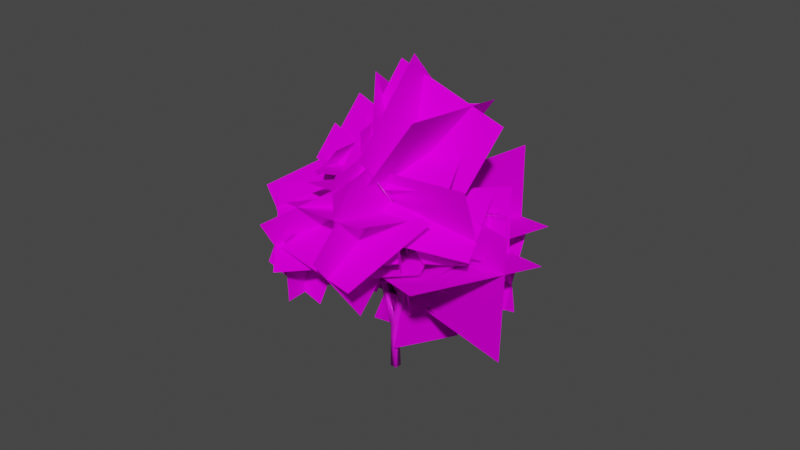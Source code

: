 # Source: Bush_CommonBush_02.blend  (saved by Blender 2.92.15; exported with 4.5.12 LTS)
import bpy
from mathutils import Matrix  # noqa: F401  (used for matrix-valued properties, if any)

bpy.ops.wm.read_factory_settings(use_empty=True)
scene = bpy.context.scene
scene.name = 'Scene'

# ---- collections
col_collection = bpy.data.collections.new('Collection'); scene.collection.children.link(col_collection)

# ---- images (referenced by path relative to the original .blend; pixels are not part of the script)
import os
ASSET_DIR = os.environ.get("B2B_ASSET_DIR", "")  # directory of the original .blend (textures are referenced by path, not embedded)
HERE = os.path.dirname(os.path.abspath(__file__))  # packed textures are extracted next to this script under _unpacked/

def load_image(name, relpath, width, height, colorspace="sRGB"):
    """Load a texture the original file referenced (path relative to the .blend, or extracted next to this script)."""
    p = next((c for c in (os.path.join(HERE, relpath), os.path.join(ASSET_DIR, relpath)) if relpath and os.path.exists(c)), "")
    if p:
        img = bpy.data.images.load(p, check_existing=True)
        img.name = name
    else:  # same state as the original file: an image datablock whose file is absent (Cycles renders it pink)
        img = bpy.data.images.new(name, width, height)
        img.source = "FILE"
        img.filepath = "//" + (relpath or name)
    img.colorspace_settings.name = colorspace
    return img
img_material__common_bush_01_basemap_png = load_image('[Material] Common Bush 01_BaseMap.png', '[Material] Common Bush 01_BaseMap.png', 1024, 1024, 'sRGB')
img_material__common_bush_01_branch_basemap_png = load_image('[Material] Common Bush 01_Branch_BaseMap.png', '[Material] Common Bush 01_Branch_BaseMap.png', 1024, 1024, 'sRGB')

# ---- materials (node trees are filled in below, after node groups)
mat_material = bpy.data.materials.new('Material')
mat_material.use_transparent_shadow = False
mat_material__common_bush_01 = bpy.data.materials.new('[Material] Common Bush 01')
mat_material__common_bush_01.surface_render_method = 'BLENDED'
mat_material__common_bush_01.blend_method = 'BLEND'
mat_material__common_bush_01.alpha_threshold = 0.2642
mat_material__common_bush_01.use_transparent_shadow = False

# ---- material node trees
mat_material.use_nodes = True; mat_material.node_tree.nodes.clear()
_N = mat_material.node_tree.nodes; _L = mat_material.node_tree.links
n0 = _N.new('ShaderNodeBsdfPrincipled'); n0.name = 'Principled BSDF'; n0.location = (10, 300)
n0.distribution = 'GGX'
n0.subsurface_method = 'BURLEY'
n0.inputs[3].default_value = 1.45
n0.inputs[27].default_value = (0.0, 0.0, 0.0, 1.0)
n0.inputs[28].default_value = 1.0
n1 = _N.new('ShaderNodeOutputMaterial'); n1.name = 'Material Output'; n1.location = (300, 300)
n2 = _N.new('ShaderNodeTexImage'); n2.name = 'Image Texture'; n2.location = (-325, 225)
n2.image = img_material__common_bush_01_basemap_png
_L.new(n0.outputs[0], n1.inputs[0])
_L.new(n2.outputs[0], n0.inputs[0])
n1.is_active_output = True
mat_material__common_bush_01.use_nodes = True; mat_material__common_bush_01.node_tree.nodes.clear()
_N = mat_material__common_bush_01.node_tree.nodes; _L = mat_material__common_bush_01.node_tree.links
n0 = _N.new('ShaderNodeOutputMaterial'); n0.name = 'Material Output'; n0.location = (842, 319)
n1 = _N.new('ShaderNodeBsdfPrincipled'); n1.name = 'Principled BSDF'; n1.location = (10, 300)
n1.distribution = 'GGX'
n1.subsurface_method = 'BURLEY'
n1.inputs[2].default_value = 1.0
n1.inputs[3].default_value = 1.45
n1.inputs[13].default_value = 0.0
n1.inputs[27].default_value = (0.0, 0.0, 0.0, 1.0)
n1.inputs[28].default_value = 1.0
n2 = _N.new('ShaderNodeTexImage'); n2.name = 'Image Texture'; n2.location = (-282, 394)
n2.image = img_material__common_bush_01_branch_basemap_png
n3 = _N.new('ShaderNodeBsdfTransparent'); n3.name = 'Transparent BSDF'; n3.location = (221, 475)
n4 = _N.new('ShaderNodeMixShader'); n4.name = 'Mix Shader'; n4.location = (545, 396)
_L.new(n2.outputs[0], n1.inputs[0])
_L.new(n4.outputs[0], n0.inputs[0])
_L.new(n3.outputs[0], n4.inputs[1])
_L.new(n2.outputs[1], n4.inputs[0])
_L.new(n1.outputs[0], n4.inputs[2])
n0.is_active_output = True

# ---- world
world_world = bpy.data.worlds.new('World'); scene.world = world_world
world_world.use_nodes = True; world_world.node_tree.nodes.clear()
_N = world_world.node_tree.nodes; _L = world_world.node_tree.links
n0 = _N.new('ShaderNodeOutputWorld'); n0.name = 'World Output'; n0.location = (300, 300)
n1 = _N.new('ShaderNodeBackground'); n1.name = 'Background'; n1.location = (10, 300)
n1.inputs[0].default_value = (0.05088, 0.05088, 0.05088, 1.0)
n2 = _N.new('ShaderNodeTexEnvironment'); n2.name = 'Environment Texture'; n2.location = (-316, 254)
_L.new(n1.outputs[0], n0.inputs[0])
n0.is_active_output = True
world_world.color = (0.05088, 0.05088, 0.05088)
world_world.use_sun_shadow = False
world_world.sun_shadow_jitter_overblur = 0.0

# ---- meshes
me_plane = bpy.data.meshes.new('Plane')
me_plane.from_pydata([(0.01589, -0.01589, 0.0), (-0.01589, -0.01589, 0.0), (-0.01589, 0.01589, 0.0), (0.01589, 0.01589, 0.0), (0.1123, -0.2562, 1.024), (0.09428, 0.4184, 0.8989), (-0.4478, -9.779e-08, 0.9076), (-0.1196, 0.3949, 0.7959), (-0.1843, -0.1271, 0.984), (-0.1563, -0.1473, 0.8084), (-0.1724, -0.1478, 0.8085), (-0.1725, -0.1422, 0.8236), (-0.1564, -0.1417, 0.8235), (-0.1544, -0.3818, 0.7989), (-0.2147, 0.2086, 0.6568), (-0.2074, 0.2244, 0.6572), (-0.2041, 0.2225, 0.6742), (-0.2115, 0.2067, 0.6739), (-0.3657, 0.2789, 0.6428), (0.2149, 0.1299, 0.7583), (0.2141, 0.1136, 0.7597), (0.2069, 0.1152, 0.7744), (0.2077, 0.1316, 0.773), (0.4291, 0.1504, 0.8073), (0.07094, 0.1909, 0.6764), (0.08288, 0.1895, 0.6764), (0.08373, 0.1777, 0.684), (0.06988, 0.1823, 0.6846), (0.07574, 0.2354, 0.7213), (0.08493, 0.2347, 0.7213), (0.08445, 0.2285, 0.728), (0.07527, 0.2292, 0.728), (0.02987, 0.02386, 0.3785), (0.04668, 0.01912, 0.3773), (0.04447, 0.003291, 0.3918), (0.02426, 0.007833, 0.3909), (0.0355, 0.04566, 0.426), (0.05165, 0.04158, 0.426), (0.04333, 0.02663, 0.4343), (0.02811, 0.02935, 0.4343), (0.06003, 0.1269, 0.5858), (0.07466, 0.1228, 0.5858), (0.0699, 0.11, 0.593), (0.05574, 0.1135, 0.593), (0.06642, 0.1517, 0.6306), (0.08178, 0.1483, 0.632), (0.07797, 0.1306, 0.6327), (0.0648, 0.1391, 0.64), (0.1021, -0.09599, 0.8117), (0.0892, -0.09295, 0.8083), (0.08983, -0.08933, 0.8228), (0.1009, -0.08835, 0.8154), (0.1052, -0.1334, 0.8613), (0.09687, -0.1336, 0.8606), (0.09639, -0.1278, 0.8666), (0.1045, -0.127, 0.866), (0.04281, -0.01666, 0.3899), (0.02498, -0.01264, 0.3942), (0.03277, 0.00812, 0.3986), (0.05148, -0.002958, 0.4212), (0.04885, -0.02075, 0.4211), (0.03089, -0.01822, 0.425), (0.03536, 0.0008892, 0.425), (0.06012, -0.01168, 0.4761), (0.05629, -0.02791, 0.4761), (0.0404, -0.02422, 0.4796), (0.04423, -0.007904, 0.4796), (0.09344, -0.0529, 0.7074), (0.08501, -0.06337, 0.7074), (0.07478, -0.05513, 0.7103), (0.0832, -0.04466, 0.7103), (0.1009, -0.06861, 0.7696), (0.09093, -0.07348, 0.7638), (0.08183, -0.06328, 0.766), (0.09188, -0.05481, 0.7649), (0.01651, 0.01113, 0.2002), (0.01651, -0.01113, 0.2002), (-0.001737, -0.01294, 0.2044), (-0.001737, 0.01296, 0.2044), (0.02164, 0.01081, 0.2397), (0.02164, -0.01077, 0.2397), (-0.005559, -0.01156, 0.2479), (-0.005559, 0.01174, 0.2479), (0.03709, 0.01365, 0.3088), (0.03709, -0.01365, 0.3088), (0.01023, -0.01365, 0.3136), (0.01023, 0.01365, 0.3136), (0.04123, 0.01338, 0.3332), (0.04123, -0.01338, 0.3332), (0.01489, -0.01338, 0.338), (0.01489, 0.01338, 0.338), (0.01099, -0.01215, 0.1473), (-0.01521, -0.01521, 0.1506), (-0.01165, 0.01215, 0.1471), (0.01099, 0.01215, 0.1473), (-0.01918, -0.01112, 0.1987), (-0.01918, 0.01112, 0.1987), (-0.02886, -0.01032, 0.2391), (-0.02886, 0.01036, 0.2391), (-0.05212, -0.01013, 0.319), (-0.05212, 0.01013, 0.319), (-0.03303, 0.01015, 0.3247), (-0.03303, -0.01012, 0.3247), (-0.06276, -0.009788, 0.355), (-0.06412, 0.01169, 0.3583), (-0.04362, 0.01178, 0.3635), (-0.04407, -0.009788, 0.3608), (-0.07316, -0.005405, 0.396), (-0.07207, 0.009557, 0.396), (-0.05733, 0.009601, 0.4005), (-0.05866, -0.007028, 0.3984), (-0.09395, -0.008577, 0.4472), (-0.09395, 0.008576, 0.4472), (-0.07719, 0.008329, 0.4529), (-0.07786, -0.008577, 0.4532), (-0.1536, -0.007434, 0.6116), (-0.1536, 0.007434, 0.6116), (-0.1396, 0.007434, 0.6168), (-0.1396, -0.007434, 0.6168), (-0.1704, -0.007497, 0.6555), (-0.1697, 0.007842, 0.6564), (-0.1551, 0.004916, 0.6596), (-0.1551, -0.008327, 0.658), (-0.1896, -0.0001798, 0.6781), (-0.1881, 0.01114, 0.6791), (-0.1777, 0.004942, 0.6855), (-0.1788, -0.00812, 0.6933), (-0.254, -0.003363, 0.7376), (-0.2536, 0.005573, 0.7383), (-0.2475, 0.004309, 0.7444), (-0.2478, -0.004396, 0.7456), (-0.06835, 0.02018, 0.3869), (-0.05382, 0.02092, 0.389), (-0.07226, 0.005385, 0.4037), (-0.07269, 0.04463, 0.4234), (-0.05574, 0.04663, 0.4234), (-0.05489, 0.03343, 0.434), (-0.07112, 0.03115, 0.4337), (-0.07837, 0.109, 0.5112), (-0.0652, 0.1109, 0.5115), (-0.06425, 0.1006, 0.5198), (-0.07701, 0.09849, 0.5191), (-0.08405, 0.1404, 0.5525), (-0.07132, 0.1453, 0.5555), (-0.07232, 0.1371, 0.5658), (-0.08132, 0.1288, 0.5583), (-0.09078, 0.1906, 0.6043), (-0.08023, 0.1846, 0.5954), (-0.07793, 0.1806, 0.606), (-0.09052, 0.1801, 0.6093), (-0.09549, 0.2295, 0.6397), (-0.08583, 0.2312, 0.6397), (-0.0847, 0.2248, 0.647), (-0.09436, 0.2231, 0.647), (0.0789, -0.07473, 0.7895), (0.08044, -0.06563, 0.7915), (0.09182, -0.06706, 0.7983), (0.07058, -0.08034, 0.8102), (0.01035, -0.08565, 0.8394), (0.009512, -0.0796, 0.8397), (0.01415, -0.0799, 0.8453), (0.01458, -0.08577, 0.8447), (-0.16, -0.01972, 0.6809), (-0.1731, -0.01989, 0.6801), (-0.1736, -0.02924, 0.7103), (-0.1611, -0.00764, 0.6885), (-0.1599, -0.06122, 0.7238), (-0.1729, -0.06154, 0.7238), (-0.1731, -0.05239, 0.733), (-0.1602, -0.05207, 0.733), (-0.1564, -0.1389, 0.7989), (-0.1726, -0.1393, 0.7989), (-0.1729, -0.1278, 0.8104), (-0.1567, -0.1274, 0.8104), (-0.156, -0.1872, 0.8062), (-0.1692, -0.1878, 0.8063), (-0.1691, -0.1887, 0.8195), (-0.1559, -0.1882, 0.8194), (-0.09286, 0.1482, 0.5688), (-0.08957, 0.1622, 0.5729), (-0.1135, 0.1727, 0.6057), (-0.08775, 0.1452, 0.581), (-0.1306, 0.1677, 0.5999), (-0.1255, 0.1783, 0.6005), (0.08559, -0.0704, 0.8078), (-0.1262, 0.1655, 0.6101), (0.09218, 0.1533, 0.6529), (0.08949, 0.1363, 0.6508), (0.07985, 0.142, 0.6627), (0.08654, 0.1557, 0.6681), (0.1174, 0.1463, 0.674), (0.115, 0.133, 0.674), (0.1063, 0.1346, 0.6842), (0.1087, 0.1479, 0.6842), (0.2059, 0.1319, 0.7497), (0.203, 0.1155, 0.7497), (0.1923, 0.1175, 0.7623), (0.1952, 0.1338, 0.7623), (0.2527, 0.1336, 0.7667), (0.254, 0.1205, 0.7685), (0.2514, 0.122, 0.7815), (0.2501, 0.1352, 0.7797), (0.2697, 0.1353, 0.7706), (0.2709, 0.1234, 0.7722), (0.2685, 0.1247, 0.784), (0.2673, 0.1366, 0.7823), (0.02997, 0.02662, 0.3863), (0.04831, 0.02165, 0.3862), (0.01764, -0.01103, 0.2105), (0.01764, 0.01103, 0.2105), (-0.02105, 0.01103, 0.2086), (-0.02105, -0.01103, 0.2086), (-0.06499, -0.007222, 0.4155), (-0.06334, 0.006177, 0.4153), (-0.07707, 0.005738, 0.4122), (-0.0785, -0.00693, 0.4112), (-0.06972, 0.01574, 0.4083), (-0.05652, 0.01717, 0.4096), (-0.0558, 0.02743, 0.4006), (-0.06918, 0.02584, 0.4001), (0.07302, -0.07336, 0.8127), (0.06449, -0.06855, 0.8021), (0.06454, -0.07562, 0.8009), (-0.1606, -0.02902, 0.7103), (-0.1736, -0.03869, 0.7009), (-0.1604, -0.03837, 0.7009), (-0.1008, 0.1521, 0.5914), (-0.09956, 0.1692, 0.585), (-0.1024, 0.1534, 0.5792), (0.08401, 0.1384, 0.6648), (0.0929, 0.1368, 0.6544), (0.09535, 0.1504, 0.6544)], [], [(71, 51, 48), (155, 73, 154), (29, 28, 5), (88, 34, 56), (30, 29, 5), (35, 57, 58), (31, 30, 5), (94, 78, 75), (93, 78, 94), (31, 28, 24, 27), (30, 31, 27, 26), (92, 91, 77), (77, 91, 76), (96, 78, 93), (29, 30, 26, 25), (28, 29, 25, 24), (95, 92, 77), (187, 230, 229, 188), (108, 131, 104), (188, 229, 189, 26), (26, 189, 231, 186), (132, 109, 105), (108, 133, 109), (146, 227, 180, 149), (149, 180, 226, 181), (126, 164, 223, 165), (133, 108, 107), (165, 223, 225, 162), (162, 225, 224, 163), (155, 221, 220, 184), (50, 220, 157, 49), (49, 157, 222, 154), (124, 125, 120), (131, 219, 218, 132), (132, 218, 217, 109), (109, 217, 216, 108), (133, 214, 213, 109), (109, 213, 212, 110), (110, 212, 215, 107), (96, 210, 78), (143, 147, 148, 144), (126, 165, 125), (77, 211, 95), (78, 209, 75), (87, 33, 34, 88), (75, 209, 208, 76), (76, 208, 77), (33, 207, 34), (34, 35, 58), (145, 144, 181), (95, 96, 93, 92), (76, 91, 94, 75), (58, 35, 206, 32), (142, 178, 179), (32, 206, 207, 33), (0, 1, 2, 3), (110, 107, 103, 106), (108, 104, 103, 107), (181, 144, 148, 149), (109, 110, 106, 105), (74, 156, 51, 71), (44, 47, 27, 24), (125, 165, 121, 120), (45, 44, 24, 25), (87, 90, 32, 33), (142, 179, 147, 143), (123, 124, 120, 119), (90, 89, 57, 35), (89, 88, 56, 57), (132, 105, 104, 131), (188, 26, 27, 47), (72, 71, 48, 49), (186, 231, 230, 187), (73, 72, 49, 154), (126, 123, 119, 163), (163, 224, 164, 126), (181, 226, 228, 178), (45, 25, 26, 186), (154, 222, 221, 155), (156, 155, 184), (90, 35, 58, 32), (165, 162, 122, 121), (46, 187, 188, 47), (162, 163, 119, 122), (142, 145, 181, 178), (46, 45, 186, 187), (95, 211, 210, 96), (184, 220, 50), (107, 215, 214, 133), (108, 216, 219, 131), (155, 156, 74, 73), (28, 31, 5), (36, 37, 207, 206), (37, 38, 34, 207), (38, 39, 35, 34), (39, 36, 206, 35), (39, 38, 42, 43), (38, 37, 41, 42), (37, 36, 40, 41), (36, 39, 43, 40), (44, 45, 41, 40), (45, 46, 42, 41), (46, 47, 43, 42), (47, 44, 40, 43), (52, 53, 49, 48), (53, 54, 50, 49), (54, 55, 51, 50), (55, 52, 48, 51), (52, 55, 4), (55, 54, 4), (54, 53, 4), (53, 52, 4), (59, 60, 56, 34), (60, 61, 57, 56), (61, 62, 58, 57), (62, 59, 34, 58), (63, 64, 60, 59), (64, 65, 61, 60), (65, 66, 62, 61), (66, 63, 59, 62), (64, 63, 67, 68), (63, 66, 70, 67), (65, 64, 68, 69), (69, 70, 66, 65), (71, 72, 68, 67), (72, 73, 69, 68), (73, 74, 70, 69), (74, 71, 67, 70), (79, 80, 208, 209), (80, 81, 77, 208), (81, 82, 78, 77), (82, 79, 209, 78), (80, 79, 83, 84), (86, 83, 79, 82), (82, 81, 85, 86), (84, 85, 81, 80), (87, 88, 84, 83), (88, 89, 85, 84), (89, 90, 86, 85), (90, 87, 83, 86), (1, 0, 91, 92), (3, 2, 93, 94), (2, 1, 92, 93), (94, 91, 0, 3), (97, 98, 210, 211), (98, 82, 78, 210), (81, 97, 211, 77), (98, 97, 99, 100), (97, 81, 102, 99), (101, 102, 81, 82), (82, 98, 100, 101), (103, 104, 100, 99), (104, 105, 101, 100), (105, 106, 102, 101), (106, 103, 99, 102), (111, 112, 214, 215), (112, 113, 213, 214), (113, 114, 212, 213), (114, 111, 215, 212), (114, 113, 117, 118), (111, 114, 118, 115), (113, 112, 116, 117), (112, 111, 115, 116), (119, 120, 116, 115), (120, 121, 117, 116), (121, 122, 118, 117), (122, 119, 115, 118), (127, 128, 124, 123), (128, 129, 125, 124), (129, 130, 126, 125), (130, 127, 123, 126), (6, 129, 128), (130, 129, 6), (127, 130, 6), (128, 127, 6), (134, 135, 218, 219), (135, 136, 217, 218), (136, 137, 216, 217), (137, 134, 219, 216), (136, 135, 139, 140), (134, 137, 141, 138), (138, 139, 135, 134), (137, 136, 140, 141), (142, 143, 139, 138), (143, 144, 140, 139), (144, 145, 141, 140), (145, 142, 138, 141), (150, 151, 147, 146), (151, 152, 148, 147), (152, 153, 149, 148), (153, 150, 146, 149), (150, 153, 7), (151, 150, 7), (152, 151, 7), (153, 152, 7), (158, 159, 221, 222), (159, 160, 220, 221), (160, 161, 157, 220), (161, 158, 222, 157), (161, 160, 8), (160, 159, 8), (8, 158, 161), (159, 158, 8), (166, 167, 224, 225), (167, 168, 164, 224), (168, 169, 223, 164), (169, 166, 225, 223), (168, 167, 171, 172), (167, 166, 170, 171), (169, 168, 172, 173), (166, 169, 173, 170), (9, 10, 171, 170), (10, 11, 172, 171), (11, 12, 173, 172), (12, 9, 170, 173), (174, 175, 10, 9), (175, 176, 11, 10), (176, 177, 12, 11), (177, 174, 9, 12), (176, 175, 13), (175, 174, 13), (177, 176, 13), (174, 177, 13), (182, 183, 227, 228), (183, 180, 227), (180, 185, 226), (185, 182, 228, 226), (182, 185, 17, 18, 14), (183, 182, 14, 15), (15, 14, 18), (18, 16, 15), (17, 16, 18), (185, 180, 16, 17), (180, 183, 15, 16), (190, 191, 230, 231), (191, 192, 229, 230), (192, 193, 189, 229), (193, 190, 231, 189), (193, 192, 196, 197), (190, 193, 197, 194), (192, 191, 195, 196), (191, 190, 194, 195), (19, 20, 195, 194), (20, 21, 196, 195), (21, 22, 197, 196), (22, 19, 194, 197), (198, 199, 20, 19), (199, 200, 21, 20), (200, 201, 22, 21), (201, 198, 19, 22), (202, 203, 199, 198), (203, 204, 200, 199), (204, 205, 201, 200), (205, 202, 198, 201), (204, 203, 23), (202, 205, 23), (205, 204, 23), (203, 202, 23), (179, 227, 146, 147), (227, 179, 178, 228), (184, 50, 51, 156)])
me_plane.polygons.foreach_set('use_smooth', [True] * 261)
_uv = me_plane.uv_layers.new(name='UVMap')
_uv.uv.foreach_set('vector', [0.4467, 0.5629, 0.4462, 0.5337, 0.4471, 0.5339, 0.4757, 0.5371, 0.4726, 0.5646, 0.465, 0.5376, 0.6888, 0.9169, 0.6792, 0.9155, 0.7153, 0.5868, 0.1321, 0.915, 0.1481, 0.9772, 0.1268, 0.9746, 0.6984, 0.918, 0.6888, 0.9169, 0.7153, 0.5868, 0.4565, 0.9902, 0.4357, 0.9816, 0.4599, 0.9782, 0.7081, 0.9184, 0.6984, 0.918, 0.7153, 0.5868, 0.0498, 0.7005, 0.05869, 0.7603, 0.0401, 0.7546, 0.07393, 0.7006, 0.05869, 0.7603, 0.0498, 0.7005, 0.7081, 0.9184, 0.7177, 0.9186, 0.72, 0.9848, 0.7075, 0.9855, 0.6984, 0.918, 0.7081, 0.9184, 0.7075, 0.9855, 0.6926, 0.9882, 0.1036, 0.7037, 0.132, 0.6995, 0.1202, 0.7601, 0.1202, 0.7601, 0.132, 0.6995, 0.1389, 0.7556, 0.07735, 0.7568, 0.05869, 0.7603, 0.07393, 0.7006, 0.6888, 0.9169, 0.6984, 0.918, 0.6926, 0.9882, 0.679, 0.9829, 0.6792, 0.9155, 0.6888, 0.9169, 0.679, 0.9829, 0.6667, 0.9805, 0.1013, 0.7563, 0.1036, 0.7037, 0.1202, 0.7601, 0.3604, 0.6465, 0.3602, 0.6434, 0.3642, 0.6405, 0.3673, 0.6401, 0.8001, 0.547, 0.814, 0.5328, 0.848, 0.54, 0.3673, 0.6401, 0.3642, 0.6405, 0.3604, 0.6295, 0.3588, 0.6049, 0.3588, 0.6049, 0.3604, 0.6295, 0.3559, 0.6404, 0.3531, 0.64, 0.7651, 0.5547, 0.7803, 0.5464, 0.7654, 0.5849, 0.8001, 0.547, 0.7945, 0.5568, 0.7803, 0.5464, 0.2774, 0.6917, 0.2765, 0.703, 0.2726, 0.7013, 0.2715, 0.6951, 0.2715, 0.6951, 0.2726, 0.7013, 0.2709, 0.7053, 0.2677, 0.7116, 0.5483, 0.8235, 0.5467, 0.834, 0.542, 0.8333, 0.5419, 0.8227, 0.7945, 0.5568, 0.8001, 0.547, 0.8057, 0.5644, 0.5674, 0.8299, 0.5608, 0.8398, 0.5564, 0.8374, 0.5615, 0.8267, 0.5615, 0.8267, 0.5564, 0.8374, 0.5516, 0.8355, 0.5555, 0.8245, 0.4213, 0.5394, 0.4206, 0.5126, 0.4396, 0.5161, 0.4364, 0.5309, 0.4467, 0.5323, 0.4396, 0.5161, 0.4479, 0.515, 0.4498, 0.5325, 0.4498, 0.5325, 0.4479, 0.515, 0.4625, 0.5155, 0.465, 0.5376, 0.5486, 0.8202, 0.5476, 0.8206, 0.5485, 0.8116, 0.814, 0.5328, 0.8001, 0.5252, 0.8057, 0.5123, 0.8189, 0.5172, 0.7651, 0.5547, 0.7625, 0.5409, 0.7755, 0.535, 0.7803, 0.5464, 0.7803, 0.5464, 0.7755, 0.535, 0.7892, 0.5324, 0.8001, 0.547, 0.5795, 0.5309, 0.5782, 0.5427, 0.5625, 0.5364, 0.5662, 0.5168, 0.6333, 0.5261, 0.6273, 0.5452, 0.611, 0.5449, 0.6131, 0.5224, 0.6131, 0.5224, 0.611, 0.5449, 0.5937, 0.5443, 0.5948, 0.524, 0.07735, 0.7568, 0.07776, 0.7675, 0.05869, 0.7603, 0.2495, 0.722, 0.2587, 0.6953, 0.2646, 0.6945, 0.2594, 0.7218, 0.5483, 0.8235, 0.5419, 0.8227, 0.5476, 0.8206, 0.1202, 0.7601, 0.1011, 0.7672, 0.1013, 0.7563, 0.05869, 0.7603, 0.03815, 0.7651, 0.0401, 0.7546, 0.16, 0.9152, 0.1655, 0.9622, 0.1481, 0.9772, 0.1321, 0.915, 0.1615, 0.7532, 0.1625, 0.7636, 0.1401, 0.7662, 0.1389, 0.7556, 0.1389, 0.7556, 0.1401, 0.7662, 0.1202, 0.7601, 0.1655, 0.9622, 0.1682, 0.9719, 0.1481, 0.9772, 0.4755, 0.9807, 0.4547, 0.9897, 0.4599, 0.9782, 0.2677, 0.7307, 0.2594, 0.7218, 0.2677, 0.7116, 0.1013, 0.7563, 0.07735, 0.7568, 0.07393, 0.7006, 0.1036, 0.7037, 0.1389, 0.7556, 0.132, 0.6995, 0.1579, 0.6985, 0.1615, 0.7532, 0.07898, 0.9863, 0.06907, 0.9875, 0.05467, 0.9737, 0.06038, 0.9656, 0.2793, 0.7276, 0.2747, 0.7144, 0.2799, 0.7089, 0.06038, 0.9656, 0.05467, 0.9737, 0.03718, 0.9653, 0.04122, 0.9577, 0.1664, 0.749, 0.1664, 0.7157, 0.1997, 0.7157, 0.1997, 0.749, 0.8076, 0.5813, 0.8057, 0.5644, 0.8533, 0.564, 0.8525, 0.5854, 0.8001, 0.547, 0.848, 0.54, 0.8533, 0.564, 0.8057, 0.5644, 0.2677, 0.7116, 0.2594, 0.7218, 0.2646, 0.6945, 0.2715, 0.6951, 0.8031, 0.5998, 0.8076, 0.5813, 0.8525, 0.5854, 0.8471, 0.609, 0.4315, 0.5718, 0.435, 0.5391, 0.4462, 0.5337, 0.4467, 0.5629, 0.3971, 0.6576, 0.3806, 0.6587, 0.3729, 0.599, 0.3849, 0.5972, 0.5476, 0.8206, 0.5419, 0.8227, 0.54, 0.8111, 0.5485, 0.8116, 0.3435, 0.6588, 0.3272, 0.66, 0.333, 0.6005, 0.3448, 0.6016, 0.04801, 0.9131, 0.0744, 0.9154, 0.06038, 0.9656, 0.04122, 0.9577, 0.2793, 0.7276, 0.2799, 0.7089, 0.2833, 0.6956, 0.29, 0.7232, 0.5491, 0.8204, 0.5486, 0.8202, 0.5485, 0.8116, 0.557, 0.8128, 0.0744, 0.9154, 0.1039, 0.9153, 0.107, 0.9771, 0.08489, 0.9751, 0.1039, 0.9153, 0.1321, 0.915, 0.1268, 0.9746, 0.107, 0.9771, 0.8189, 0.5172, 0.8502, 0.5166, 0.848, 0.54, 0.814, 0.5328, 0.3673, 0.6401, 0.3588, 0.6049, 0.3729, 0.599, 0.3806, 0.6587, 0.4585, 0.566, 0.4467, 0.5629, 0.4471, 0.5339, 0.4498, 0.5325, 0.3531, 0.64, 0.3559, 0.6404, 0.3602, 0.6434, 0.3604, 0.6465, 0.4726, 0.5646, 0.4585, 0.566, 0.4498, 0.5325, 0.465, 0.5376, 0.5483, 0.8235, 0.5491, 0.8204, 0.557, 0.8128, 0.5555, 0.8245, 0.5555, 0.8245, 0.5516, 0.8355, 0.5467, 0.834, 0.5483, 0.8235, 0.2677, 0.7116, 0.2709, 0.7053, 0.2736, 0.7072, 0.2747, 0.7144, 0.3435, 0.6588, 0.3448, 0.6016, 0.3588, 0.6049, 0.3531, 0.64, 0.465, 0.5376, 0.4625, 0.5155, 0.4705, 0.5141, 0.4757, 0.5371, 0.435, 0.5391, 0.4213, 0.5394, 0.4364, 0.5309, 0.0744, 0.9154, 0.08489, 0.9751, 0.07898, 0.9863, 0.06038, 0.9656, 0.5674, 0.8299, 0.5615, 0.8267, 0.5674, 0.8136, 0.576, 0.8163, 0.3632, 0.6665, 0.3604, 0.6465, 0.3673, 0.6401, 0.3806, 0.6587, 0.5615, 0.8267, 0.5555, 0.8245, 0.557, 0.8128, 0.5674, 0.8136, 0.2793, 0.7276, 0.2677, 0.7307, 0.2677, 0.7116, 0.2747, 0.7144, 0.3632, 0.6665, 0.3435, 0.6588, 0.3531, 0.64, 0.3604, 0.6465, 0.1013, 0.7563, 0.1011, 0.7672, 0.07776, 0.7675, 0.07735, 0.7568, 0.4364, 0.5309, 0.4396, 0.5161, 0.4467, 0.5323, 0.5948, 0.524, 0.5937, 0.5443, 0.5782, 0.5427, 0.5795, 0.5309, 0.8001, 0.547, 0.7892, 0.5324, 0.8001, 0.5252, 0.814, 0.5328, 0.4213, 0.5394, 0.435, 0.5391, 0.4315, 0.5718, 0.4178, 0.569, 0.7177, 0.9186, 0.7081, 0.9184, 0.7153, 0.5868, 0.3339, 0.925, 0.353, 0.9251, 0.3525, 0.9759, 0.3314, 0.9748, 0.353, 0.9251, 0.3747, 0.9252, 0.3736, 0.9805, 0.3525, 0.9759, 0.3747, 0.9252, 0.3924, 0.9245, 0.3966, 0.9791, 0.3736, 0.9805, 0.3924, 0.9245, 0.4146, 0.922, 0.4186, 0.9721, 0.3966, 0.9791, 0.3924, 0.9245, 0.3747, 0.9252, 0.3656, 0.7183, 0.3817, 0.7184, 0.3747, 0.9252, 0.353, 0.9251, 0.3483, 0.7188, 0.3656, 0.7183, 0.353, 0.9251, 0.3339, 0.925, 0.3309, 0.7194, 0.3483, 0.7188, 0.4146, 0.922, 0.3924, 0.9245, 0.3817, 0.7184, 0.3997, 0.7168, 0.3272, 0.66, 0.3435, 0.6588, 0.3483, 0.7188, 0.3309, 0.7194, 0.3435, 0.6588, 0.3632, 0.6665, 0.3656, 0.7183, 0.3483, 0.7188, 0.3632, 0.6665, 0.3806, 0.6587, 0.3817, 0.7184, 0.3656, 0.7183, 0.3806, 0.6587, 0.3971, 0.6576, 0.3997, 0.7168, 0.3817, 0.7184, 0.447, 0.5328, 0.4467, 0.5331, 0.4498, 0.5325, 0.4471, 0.5339, 0.4467, 0.5331, 0.4471, 0.5332, 0.4467, 0.5323, 0.4498, 0.5325, 0.4471, 0.5332, 0.4474, 0.5329, 0.4462, 0.5337, 0.4467, 0.5323, 0.4474, 0.5329, 0.447, 0.5328, 0.4471, 0.5339, 0.4462, 0.5337, 0.3025, 0.5217, 0.3109, 0.5214, 0.3074, 0.7354, 0.3109, 0.5214, 0.3195, 0.5222, 0.3074, 0.7354, 0.2852, 0.523, 0.2938, 0.5211, 0.3074, 0.7354, 0.2938, 0.5211, 0.3025, 0.5217, 0.3074, 0.7354, 0.4739, 0.9471, 0.4929, 0.9429, 0.4974, 0.9775, 0.4755, 0.9807, 0.4929, 0.9429, 0.5128, 0.9399, 0.5177, 0.9744, 0.4974, 0.9775, 0.4338, 0.9471, 0.4553, 0.9483, 0.4599, 0.9782, 0.4357, 0.9816, 0.4553, 0.9483, 0.4739, 0.9471, 0.4755, 0.9807, 0.4599, 0.9782, 0.4689, 0.8863, 0.4867, 0.8826, 0.4929, 0.9429, 0.4739, 0.9471, 0.4867, 0.8826, 0.5046, 0.8798, 0.5128, 0.9399, 0.4929, 0.9429, 0.4326, 0.8863, 0.4509, 0.8872, 0.4553, 0.9483, 0.4338, 0.9471, 0.4509, 0.8872, 0.4689, 0.8863, 0.4739, 0.9471, 0.4553, 0.9483, 0.4867, 0.8826, 0.4689, 0.8863, 0.4495, 0.6295, 0.4635, 0.6274, 0.4689, 0.8863, 0.4509, 0.8872, 0.4347, 0.6306, 0.4495, 0.6295, 0.5046, 0.8798, 0.4867, 0.8826, 0.4635, 0.6274, 0.478, 0.6256, 0.42, 0.6309, 0.4347, 0.6306, 0.4509, 0.8872, 0.4326, 0.8863, 0.4467, 0.5629, 0.4585, 0.566, 0.4635, 0.6274, 0.4495, 0.6295, 0.4585, 0.566, 0.4726, 0.5646, 0.478, 0.6256, 0.4635, 0.6274, 0.4178, 0.569, 0.4315, 0.5718, 0.4347, 0.6306, 0.42, 0.6309, 0.4315, 0.5718, 0.4467, 0.5629, 0.4495, 0.6295, 0.4347, 0.6306, 0.1659, 0.7934, 0.1442, 0.7961, 0.1401, 0.7662, 0.1625, 0.7636, 0.1442, 0.7961, 0.1164, 0.8045, 0.1202, 0.7601, 0.1401, 0.7662, 0.1664, 0.8041, 0.1664, 0.7796, 0.2122, 0.7784, 0.2122, 0.8055, 0.05929, 0.8055, 0.03184, 0.795, 0.03815, 0.7651, 0.05869, 0.7603, 0.1324, 0.8175, 0.1546, 0.8167, 0.1602, 0.8894, 0.1321, 0.8897, 0.07572, 0.8891, 0.04816, 0.8887, 0.05022, 0.8164, 0.07907, 0.8194, 0.07907, 0.8194, 0.103, 0.8197, 0.1041, 0.8894, 0.07572, 0.8891, 0.1321, 0.8897, 0.1041, 0.8894, 0.103, 0.8197, 0.1324, 0.8175, 0.16, 0.9152, 0.1321, 0.915, 0.1321, 0.8897, 0.1602, 0.8894, 0.1321, 0.915, 0.1039, 0.9153, 0.1041, 0.8894, 0.1321, 0.8897, 0.1039, 0.9153, 0.0744, 0.9154, 0.07572, 0.8891, 0.1041, 0.8894, 0.0744, 0.9154, 0.04801, 0.9131, 0.04816, 0.8887, 0.07572, 0.8891, 0.1006, 0.5439, 0.1333, 0.5432, 0.132, 0.6995, 0.1036, 0.7037, 0.03558, 0.5465, 0.06807, 0.5444, 0.07393, 0.7006, 0.0498, 0.7005, 0.06807, 0.5444, 0.1006, 0.5439, 0.1036, 0.7037, 0.07393, 0.7006, 0.1579, 0.6985, 0.132, 0.6995, 0.1333, 0.5432, 0.1659, 0.5442, 0.1001, 0.7996, 0.0793, 0.7999, 0.07776, 0.7675, 0.1011, 0.7672, 0.0793, 0.7999, 0.05466, 0.8042, 0.05869, 0.7603, 0.07776, 0.7675, 0.1246, 0.8036, 0.1001, 0.7996, 0.1011, 0.7672, 0.1202, 0.7601, 0.9905, 0.5419, 0.9903, 0.5653, 0.8951, 0.5646, 0.8951, 0.5413, 0.9903, 0.5653, 0.9879, 0.5938, 0.8947, 0.5874, 0.8951, 0.5646, 0.8929, 0.6106, 0.8947, 0.5874, 0.9879, 0.5938, 0.9856, 0.6203, 0.9884, 0.5136, 0.9905, 0.5419, 0.8951, 0.5413, 0.8955, 0.5186, 0.8533, 0.564, 0.848, 0.54, 0.8951, 0.5413, 0.8951, 0.5646, 0.848, 0.54, 0.8502, 0.5166, 0.8955, 0.5186, 0.8951, 0.5413, 0.8471, 0.609, 0.8525, 0.5854, 0.8947, 0.5874, 0.8929, 0.6106, 0.8525, 0.5854, 0.8533, 0.564, 0.8951, 0.5646, 0.8947, 0.5874, 0.5886, 0.5891, 0.5701, 0.5868, 0.5782, 0.5427, 0.5937, 0.5443, 0.5701, 0.5868, 0.5508, 0.5828, 0.5625, 0.5364, 0.5782, 0.5427, 0.6263, 0.5929, 0.6074, 0.5912, 0.611, 0.5449, 0.6273, 0.5452, 0.6074, 0.5912, 0.5886, 0.5891, 0.5937, 0.5443, 0.611, 0.5449, 0.6074, 0.5912, 0.6263, 0.5929, 0.5906, 0.7819, 0.5768, 0.7788, 0.5886, 0.5891, 0.6074, 0.5912, 0.5768, 0.7788, 0.5632, 0.7766, 0.5508, 0.5828, 0.5701, 0.5868, 0.5497, 0.7753, 0.5359, 0.7748, 0.5701, 0.5868, 0.5886, 0.5891, 0.5632, 0.7766, 0.5497, 0.7753, 0.557, 0.8128, 0.5485, 0.8116, 0.5497, 0.7753, 0.5632, 0.7766, 0.5485, 0.8116, 0.54, 0.8111, 0.5359, 0.7748, 0.5497, 0.7753, 0.576, 0.8163, 0.5674, 0.8136, 0.5768, 0.7788, 0.5906, 0.7819, 0.5674, 0.8136, 0.557, 0.8128, 0.5632, 0.7766, 0.5768, 0.7788, 0.5483, 0.8288, 0.5478, 0.8287, 0.5485, 0.8206, 0.5489, 0.8211, 0.5478, 0.8287, 0.5474, 0.8285, 0.5476, 0.8206, 0.5485, 0.8206, 0.5474, 0.8285, 0.5468, 0.8287, 0.5483, 0.8235, 0.5476, 0.8206, 0.5468, 0.8287, 0.5459, 0.8283, 0.5486, 0.8212, 0.5483, 0.8235, 0.5432, 0.8762, 0.5474, 0.8285, 0.5478, 0.8287, 0.5468, 0.8287, 0.5474, 0.8285, 0.5432, 0.8762, 0.5459, 0.8283, 0.5468, 0.8287, 0.5432, 0.8762, 0.5478, 0.8287, 0.5483, 0.8288, 0.5432, 0.8762, 0.284, 0.9378, 0.3086, 0.9372, 0.3102, 0.986, 0.2834, 0.9873, 0.2125, 0.9318, 0.2364, 0.9339, 0.2329, 0.9798, 0.2062, 0.9791, 0.2364, 0.9339, 0.2595, 0.937, 0.2576, 0.9851, 0.2329, 0.9798, 0.2595, 0.937, 0.284, 0.9378, 0.2834, 0.9873, 0.2576, 0.9851, 0.2364, 0.9339, 0.2125, 0.9318, 0.2351, 0.7801, 0.2511, 0.7823, 0.284, 0.9378, 0.2595, 0.937, 0.2668, 0.7844, 0.2832, 0.7841, 0.2832, 0.7841, 0.2997, 0.7827, 0.3086, 0.9372, 0.284, 0.9378, 0.2595, 0.937, 0.2364, 0.9339, 0.2511, 0.7823, 0.2668, 0.7844, 0.2793, 0.7276, 0.29, 0.7232, 0.2997, 0.7827, 0.2832, 0.7841, 0.2495, 0.722, 0.2594, 0.7218, 0.2511, 0.7823, 0.2351, 0.7801, 0.2594, 0.7218, 0.2677, 0.7307, 0.2668, 0.7844, 0.2511, 0.7823, 0.2677, 0.7307, 0.2793, 0.7276, 0.2832, 0.7841, 0.2668, 0.7844, 0.2739, 0.5909, 0.2834, 0.6618, 0.2833, 0.6956, 0.2774, 0.6917, 0.2622, 0.6595, 0.2676, 0.6598, 0.2646, 0.6945, 0.2587, 0.6953, 0.2676, 0.6598, 0.273, 0.661, 0.2715, 0.6951, 0.2646, 0.6945, 0.273, 0.661, 0.2739, 0.5909, 0.2774, 0.6917, 0.2715, 0.6951, 0.5093, 0.5408, 0.5196, 0.5405, 0.5218, 0.7803, 0.4991, 0.5416, 0.5093, 0.5408, 0.5218, 0.7803, 0.5299, 0.5406, 0.5401, 0.5412, 0.5218, 0.7803, 0.5196, 0.5405, 0.5299, 0.5406, 0.5218, 0.7803, 0.6225, 0.9129, 0.6288, 0.9138, 0.6228, 0.9842, 0.6153, 0.9831, 0.6288, 0.9138, 0.6364, 0.9149, 0.6378, 0.9859, 0.6228, 0.9842, 0.6364, 0.9149, 0.6426, 0.9148, 0.6458, 0.984, 0.6378, 0.9859, 0.6154, 0.9125, 0.6225, 0.9129, 0.6153, 0.9831, 0.6029, 0.9806, 0.6426, 0.9148, 0.6364, 0.9149, 0.6451, 0.604, 0.6364, 0.9149, 0.6288, 0.9138, 0.6451, 0.604, 0.6451, 0.604, 0.6225, 0.9129, 0.6154, 0.9125, 0.6288, 0.9138, 0.6225, 0.9129, 0.6451, 0.604, 0.5519, 0.8485, 0.5477, 0.8468, 0.5516, 0.8355, 0.5564, 0.8374, 0.5477, 0.8468, 0.5433, 0.8454, 0.5467, 0.834, 0.5516, 0.8355, 0.5433, 0.8454, 0.539, 0.8442, 0.542, 0.8333, 0.5467, 0.834, 0.5562, 0.8503, 0.5519, 0.8485, 0.5564, 0.8374, 0.5608, 0.8398, 0.8629, 0.989, 0.8494, 0.9876, 0.8599, 0.8748, 0.8765, 0.8782, 0.8494, 0.9876, 0.8358, 0.9866, 0.8422, 0.8736, 0.8599, 0.8748, 0.8761, 0.9909, 0.8629, 0.989, 0.8765, 0.8782, 0.8928, 0.8808, 0.8358, 0.9866, 0.8224, 0.9861, 0.8253, 0.8746, 0.8422, 0.8736, 0.8415, 0.8574, 0.8625, 0.8597, 0.8599, 0.8748, 0.8422, 0.8736, 0.8625, 0.8597, 0.88, 0.8607, 0.8765, 0.8782, 0.8599, 0.8748, 0.88, 0.8607, 0.8958, 0.8618, 0.8928, 0.8808, 0.8765, 0.8782, 0.8224, 0.8557, 0.8415, 0.8574, 0.8422, 0.8736, 0.8253, 0.8746, 0.8527, 0.8102, 0.866, 0.8124, 0.8625, 0.8597, 0.8415, 0.8574, 0.866, 0.8124, 0.8792, 0.8132, 0.88, 0.8607, 0.8625, 0.8597, 0.8792, 0.8132, 0.8928, 0.8131, 0.8958, 0.8618, 0.88, 0.8607, 0.8398, 0.8068, 0.8527, 0.8102, 0.8415, 0.8574, 0.8224, 0.8557, 0.8792, 0.8132, 0.866, 0.8124, 0.8784, 0.6218, 0.866, 0.8124, 0.8527, 0.8102, 0.8784, 0.6218, 0.8928, 0.8131, 0.8792, 0.8132, 0.8784, 0.6218, 0.8527, 0.8102, 0.8398, 0.8068, 0.8784, 0.6218, 0.2727, 0.7018, 0.2727, 0.7017, 0.2765, 0.703, 0.2736, 0.7072, 0.2727, 0.7017, 0.2726, 0.7013, 0.2765, 0.703, 0.2726, 0.7013, 0.2726, 0.7016, 0.2709, 0.7053, 0.2726, 0.7016, 0.2727, 0.7018, 0.2736, 0.7072, 0.2709, 0.7053, 0.7766, 0.9783, 0.7659, 0.9786, 0.7456, 0.8644, 0.7846, 0.6078, 0.7631, 0.8624, 0.7875, 0.9767, 0.7766, 0.9783, 0.7631, 0.8624, 0.7821, 0.86, 0.7821, 0.86, 0.7631, 0.8624, 0.7846, 0.6078, 0.7846, 0.6078, 0.7996, 0.8572, 0.7821, 0.86, 0.7456, 0.8644, 0.7276, 0.866, 0.7846, 0.6078, 0.7659, 0.9786, 0.7554, 0.9902, 0.7276, 0.866, 0.7456, 0.8644, 0.7996, 0.9852, 0.7875, 0.9767, 0.7821, 0.86, 0.7996, 0.8572, 0.3608, 0.6393, 0.3604, 0.6387, 0.3602, 0.6434, 0.3559, 0.6404, 0.3604, 0.6387, 0.3599, 0.6393, 0.3642, 0.6405, 0.3602, 0.6434, 0.3599, 0.6393, 0.3603, 0.6401, 0.3604, 0.6295, 0.3642, 0.6405, 0.3603, 0.6401, 0.3608, 0.6393, 0.3559, 0.6404, 0.3604, 0.6295, 0.9838, 0.9867, 0.9696, 0.9861, 0.9727, 0.8639, 0.9901, 0.8634, 0.9411, 0.9861, 0.9267, 0.9867, 0.9203, 0.8633, 0.9379, 0.8622, 0.9696, 0.9861, 0.9553, 0.986, 0.9555, 0.8627, 0.9727, 0.8639, 0.9553, 0.986, 0.9411, 0.9861, 0.9379, 0.8622, 0.9555, 0.8627, 0.9375, 0.8471, 0.9568, 0.847, 0.9555, 0.8627, 0.9379, 0.8622, 0.9568, 0.847, 0.9728, 0.8461, 0.9727, 0.8639, 0.9555, 0.8627, 0.9728, 0.8461, 0.9892, 0.8455, 0.9901, 0.8634, 0.9727, 0.8639, 0.9183, 0.8464, 0.9375, 0.8471, 0.9379, 0.8622, 0.9203, 0.8633, 0.9412, 0.8018, 0.9549, 0.8024, 0.9568, 0.847, 0.9375, 0.8471, 0.9549, 0.8024, 0.9688, 0.8017, 0.9728, 0.8461, 0.9568, 0.847, 0.9688, 0.8017, 0.9827, 0.8002, 0.9892, 0.8455, 0.9728, 0.8461, 0.9277, 0.8001, 0.9412, 0.8018, 0.9375, 0.8471, 0.9183, 0.8464, 0.9426, 0.7838, 0.955, 0.7842, 0.9549, 0.8024, 0.9412, 0.8018, 0.955, 0.7842, 0.9674, 0.7837, 0.9688, 0.8017, 0.9549, 0.8024, 0.9674, 0.7837, 0.9798, 0.7822, 0.9827, 0.8002, 0.9688, 0.8017, 0.9303, 0.7825, 0.9426, 0.7838, 0.9412, 0.8018, 0.9277, 0.8001, 0.9674, 0.7837, 0.955, 0.7842, 0.9511, 0.6368, 0.9426, 0.7838, 0.9303, 0.7825, 0.9511, 0.6368, 0.9798, 0.7822, 0.9674, 0.7837, 0.9511, 0.6368, 0.955, 0.7842, 0.9426, 0.7838, 0.9511, 0.6368, 0.2799, 0.7089, 0.2765, 0.703, 0.2774, 0.6917, 0.2833, 0.6956, 0.2765, 0.703, 0.2799, 0.7089, 0.2747, 0.7144, 0.2736, 0.7072, 0.4364, 0.5309, 0.4467, 0.5323, 0.4462, 0.5337, 0.435, 0.5391])
me_plane.materials.append(mat_material)
me_plane.use_remesh_fix_poles = True
me_plane.use_remesh_preserve_attributes = False
me_plane.use_mirror_vertex_groups = False
me_plane.update()
me_plane_004 = bpy.data.meshes.new('Plane.004')
me_plane_004.from_pydata([(-0.01368, 4.165e-08, 0.0), (0.01721, 4.165e-08, 0.0), (-0.01368, 0.03089, 0.0), (0.01721, 0.03089, 0.0), (-0.0007648, -0.003523, -0.01333), (0.001261, 0.003991, 0.01657), (0.007018, 0.02534, -0.02111), (0.009044, 0.03285, 0.008785), (0.2473, -0.01114, -0.1284), (0.1365, 0.01014, -0.3717), (0.003339, -0.03422, -0.01943), (-0.1074, -0.01294, -0.2627), (0.2341, -0.1145, -0.2551), (0.1556, 0.139, -0.2166), (-0.01864, -0.1978, -0.2218), (-0.09713, 0.05571, -0.1833), (0.2449, -0.1641, -0.3262), (0.3357, -0.1898, -0.03175), (0.4469, -0.3835, -0.4078), (0.5378, -0.4093, -0.1133), (0.1667, -0.2432, -0.1732), (0.4306, -0.08885, -0.2199), (0.3241, -0.5092, -0.1632), (0.588, -0.3549, -0.2098), (-0.01988, -0.2964, -0.1338), (0.3391, -0.3055, -0.02987), (0.08439, -0.272, -0.4919), (0.4434, -0.2811, -0.388), (0.1175, -0.4639, -0.06069), (0.1683, -0.09766, -0.1158), (0.3049, -0.5373, -0.3757), (0.3557, -0.171, -0.4309), (0.0945, -0.1544, -0.1874), (0.5861, -0.1594, -0.1299), (0.1042, 0.3389, -0.2273), (0.5958, 0.3339, -0.1698), (0.3235, -0.2303, -0.3702), (0.3031, -0.0712, 0.09808), (0.4707, 0.219, -0.5164), (0.4503, 0.3781, -0.04819), (0.1389, -0.157, -0.2098), (0.5156, -0.1609, -0.1658), (0.1464, 0.2209, -0.2404), (0.523, 0.2171, -0.1964), (0.3144, -0.2152, -0.3499), (0.2987, -0.0933, 0.008848), (0.4272, 0.1291, -0.462), (0.4116, 0.251, -0.1032), (0.2829, -0.1626, -0.2017), (0.2777, -0.1615, -0.2151), (0.2701, -0.1585, -0.1964), (0.2649, -0.1574, -0.2098), (0.2803, -0.1686, -0.2077), (0.281, -0.1542, -0.2077), (0.266, -0.1679, -0.206), (0.2667, -0.1535, -0.206), (0.005772, -0.005027, -0.009201), (0.119, -0.003827, -0.02291), (-0.003697, 0.08421, -0.07957), (0.1095, 0.08541, -0.09328), (0.04988, -0.04533, -0.04517), (0.06467, 0.04516, 0.02264), (0.06704, 0.02046, -0.1367), (0.08183, 0.111, -0.06891), (-0.06909, -0.01176, -0.007696), (0.1843, -0.009077, -0.03839), (-0.09029, 0.188, -0.1652), (0.1631, 0.1907, -0.1959), (0.02964, -0.102, -0.0882), (0.06274, 0.1006, 0.06357), (0.06804, 0.04529, -0.2931), (0.1011, 0.2478, -0.1413), (0.169, -0.01607, -0.2415), (0.2632, -0.02022, -0.1941), (0.1773, -0.1182, -0.2671), (0.2716, -0.1223, -0.2197), (0.1872, -0.01763, -0.1796), (0.2408, -0.01701, -0.2706), (0.207, -0.1208, -0.1687), (0.2605, -0.1202, -0.2597), (0.008248, -0.2791, -0.07522), (0.3627, -0.2786, -0.08043), (0.003226, -0.1499, -0.4053), (0.3577, -0.1495, -0.4105), (0.1564, -0.436, -0.09546), (0.1799, -0.08511, -0.05112), (0.2407, -0.3984, -0.4377), (0.2641, -0.04749, -0.3934), (0.3288, -0.06841, -0.07038), (0.6771, -0.08812, 0.1549), (0.5537, 0.004686, -0.4117), (0.9019, -0.01502, -0.1864), (0.4589, -0.2611, 0.03168), (0.5138, 0.1504, 0.0331), (0.7627, -0.3006, -0.2486), (0.8175, 0.1109, -0.2472), (0.2143, -0.01145, -0.04177), (-0.2503, -0.02132, 0.07104), (0.3038, -0.3354, 0.2985), (-0.1609, -0.3453, 0.4113), (-0.02014, -0.1304, -0.17), (0.0383, 0.1305, 0.2266), (-0.07108, -0.5241, 0.09661), (-0.01264, -0.2633, 0.4932), (0.2931, -0.2896, -0.05203), (-0.04115, -0.2877, -0.07334), (0.2736, -0.4519, 0.2403), (-0.0607, -0.45, 0.219), (0.1593, -0.3967, -0.1642), (0.1242, -0.1525, 0.06236), (0.05902, -0.6217, 0.06276), (0.02392, -0.3775, 0.2893), (0.1465, -0.303, -0.06983), (0.1269, -0.3029, -0.07108), (0.1454, -0.3125, -0.05268), (0.1258, -0.3124, -0.05393), (0.1387, -0.3093, -0.07641), (0.1366, -0.295, -0.06312), (0.1328, -0.3225, -0.0631), (0.1307, -0.3082, -0.04981), (-0.1896, -0.0252, 0.1182), (0.2298, -0.001035, -0.158), (-0.4408, -0.2043, -0.2789), (-0.02135, -0.1801, -0.5551), (0.0651, -0.1971, 0.1072), (-0.08217, 0.215, -0.1404), (-0.0343, -0.4766, -0.2988), (-0.1816, -0.06448, -0.5464), (0.4033, -0.1858, -0.1532), (0.1958, -0.1832, -0.1827), (0.3866, -0.3679, -0.05082), (0.179, -0.3653, -0.08028), (0.329, -0.2087, -0.2551), (0.2877, -0.1524, -0.05744), (0.2671, -0.4044, -0.2123), (0.2259, -0.3481, -0.01465), (0.2681, -0.1769, -0.254), (0.3366, -0.1874, -0.1338), (0.3725, -0.241, -0.3192), (0.441, -0.2515, -0.199), (0.2587, -0.2269, -0.1861), (0.3471, -0.1245, -0.217), (0.3584, -0.3203, -0.2107), (0.4468, -0.2179, -0.2417), (0.07906, -0.003618, -0.3043), (0.2967, -0.005872, -0.2785), (0.08154, -0.2191, -0.344), (0.2991, -0.2214, -0.3183), (0.1587, 0.002859, -0.1967), (0.1985, -0.01122, -0.4117), (0.2093, -0.2091, -0.1734), (0.2491, -0.2231, -0.3884), (0.5451, -0.03817, -0.005625), (0.03579, -0.02262, -0.1834), (0.4979, 0.4685, 0.1739), (-0.01141, 0.4841, -0.003866), (0.2632, -0.1693, 0.1053), (0.3849, 0.134, -0.3242), (0.04744, 0.2615, 0.3483), (0.1691, 0.5648, -0.08108), (0.4289, -0.04594, -0.01425), (0.3361, -0.0431, -0.04665), (0.4203, 0.04638, 0.01846), (0.3275, 0.04922, -0.01393), (0.3776, -0.06982, 0.00595), (0.3997, -0.01456, -0.07229), (0.3382, 0.008661, 0.05024), (0.3604, 0.06392, -0.028), (0.3701, -0.01978, -0.1035), (0.1921, -0.01435, -0.1657), (0.3536, 0.1573, -0.04078), (0.1756, 0.1627, -0.1029), (0.2716, -0.0656, -0.06478), (0.3141, 0.0404, -0.2149), (0.1962, 0.08494, 0.02018), (0.2387, 0.1909, -0.1299), (0.2087, -0.0443, -0.1341), (0.4862, -0.05076, -0.06034), (0.2291, -0.3127, -0.2342), (0.5066, -0.3192, -0.1605), (0.2917, -0.06038, 0.01986), (0.3837, -0.02742, -0.2502), (0.3627, -0.3385, 0.01012), (0.4548, -0.3055, -0.2599), (-0.01996, -0.01364, 0.0163), (-0.03722, -0.01294, 0.008346), (-0.02089, -0.03263, 0.01664), (-0.03815, -0.03193, 0.008692), (-0.02365, -0.01148, 0.005482), (-0.03268, -0.01538, 0.02176), (-0.02687, -0.02923, -0.0005496), (-0.0359, -0.03313, 0.01573), (-0.225, -0.0005537, 0.03205), (0.132, 0.001022, 0.01404), (-0.2265, 0.3569, 0.03263), (0.1305, 0.3585, 0.01462), (-0.08329, -0.04044, -0.1296), (-0.04281, 0.04612, 0.2149), (0.0006702, 0.2941, -0.2235), (0.04115, 0.3806, 0.1209), (-0.3595, -0.01081, 0.1455), (0.08576, 0.005634, -0.04241), (-0.5476, -0.01016, -0.3), (-0.1023, 0.006286, -0.4879), (-0.1454, -0.2125, 0.1147), (-0.1764, 0.2564, 0.0008099), (-0.2052, -0.3295, -0.3507), (-0.2362, 0.1394, -0.4646), (0.09763, -0.001309, -0.02435), (-0.2965, -0.01354, 0.1155), (0.2375, -0.001084, 0.37), (-0.1566, -0.01332, 0.5098), (-0.07814, -0.1869, -0.0125), (-0.08119, 0.2171, 0.09634), (-0.04379, -0.2951, 0.3902), (-0.04684, 0.1089, 0.499), (0.1699, -0.01137, 0.0005846), (0.07571, -0.01117, -0.001774), (0.1681, 0.04608, 0.07519), (0.07396, 0.04628, 0.07283), (0.13, -0.05004, 0.01586), (0.1249, 0.03617, -0.02172), (0.1042, -0.0151, 0.09945), (0.09919, 0.0711, 0.06186), (0.3041, -0.0327, 0.02014), (0.05904, -0.03216, 0.014), (0.2996, 0.1169, 0.2144), (0.0545, 0.1174, 0.2082), (0.2004, -0.1333, 0.05992), (0.1872, 0.09107, -0.03792), (0.1333, -0.04241, 0.2775), (0.1202, 0.182, 0.1797), (0.3002, -0.04248, 0.009558), (0.3314, -0.04326, 0.01857), (0.3065, -0.01715, -0.009792), (0.3377, -0.01794, -0.0007827), (0.3154, -0.05446, 0.004974), (0.3126, -0.02869, 0.02454), (0.3307, -0.03611, -0.017), (0.3279, -0.01034, 0.002566), (-0.05281, -0.01418, -0.06708), (0.3572, -0.02454, 0.05138), (0.0291, 0.3188, -0.3215), (0.4391, 0.3084, -0.203), (0.1465, -0.1717, -0.1273), (0.1099, 0.1671, 0.1299), (0.3481, 0.0695, -0.4163), (0.3115, 0.4082, -0.159), (0.358, -0.04984, 0.05854), (-0.009873, -0.03943, -0.06044), (0.2753, -0.3501, 0.2879), (-0.09255, -0.3397, 0.1689), (0.2508, -0.1163, -0.1415), (0.1231, 0.04704, 0.185), (0.1026, -0.4556, -0.02973), (-0.0251, -0.2923, 0.2968), (0.2896, -0.2066, 0.193), (0.4273, -0.1675, -0.2534), (0.1291, 0.2337, 0.182), (0.2668, 0.2728, -0.2644), (0.185, -0.3078, -0.05397), (0.5598, -0.04707, 0.05217), (-0.03569, 0.0741, -0.2127), (0.3391, 0.3348, -0.1065), (0.03536, -0.3712, 0.05981), (0.15, -0.3387, -0.3119), (-0.2559, -0.1204, -0.008101), (-0.1413, -0.08786, -0.3798), (0.01592, -0.5145, -0.1302), (0.1783, -0.1636, -0.07628), (-0.2861, -0.3469, -0.312), (-0.1238, 0.004053, -0.2581), (-0.01513, -0.4615, -0.05692), (0.03842, -0.4463, -0.2305), (-0.1512, -0.3443, -0.08863), (-0.09763, -0.3291, -0.2623), (-0.02421, -0.5284, -0.1456), (0.05162, -0.3645, -0.1205), (-0.1653, -0.4501, -0.2305), (-0.08945, -0.2862, -0.2054), (0.1309, -0.3641, -0.2602), (0.02303, -0.3947, 0.08967), (0.3939, -0.6137, -0.2009), (0.286, -0.6443, 0.1489), (-0.0446, -0.4639, -0.1617), (0.2376, -0.2675, -0.0322), (0.1152, -0.7724, -0.04219), (0.3974, -0.576, 0.08733), (0.3134, -0.1463, -0.1791), (0.5408, -0.1735, 0.1324), (0.6247, -0.162, -0.4077), (0.8521, -0.1892, -0.09625), (0.3606, -0.3221, -0.02823), (0.479, 0.04516, -0.05112), (0.7015, -0.4407, -0.1666), (0.8199, -0.07343, -0.1895), (0.4583, -0.1866, 0.06587), (0.2266, -0.1575, -0.267), (0.1255, -0.1701, 0.299), (-0.1062, -0.1409, -0.0339), (0.3863, -0.3511, -0.1061), (0.3194, 0.047, -0.05732), (0.009385, -0.4304, 0.02417), (-0.05752, -0.03233, 0.07299), (-0.1124, -0.1023, 0.1838), (0.08908, -0.0613, -0.2845), (-0.5051, 0.1924, 0.04062), (-0.3036, 0.2334, -0.4276), (-0.09482, -0.2982, -0.05937), (0.07293, 0.1787, 0.01789), (-0.4761, -0.1173, -0.3483), (-0.3083, 0.3596, -0.271), (-0.0395, -0.07486, 0.04028), (0.02759, -0.06122, -0.1156), (-0.1702, 0.02327, -0.007389), (-0.1032, 0.03691, -0.1633), (-0.03365, -0.1401, -0.04068), (0.02221, 0.0187, -0.01496), (-0.1606, -0.07986, -0.1369), (-0.1047, 0.07893, -0.1112), (-0.2875, -0.1833, -0.08339), (0.1547, -0.1929, 0.02661), (-0.1797, -0.2448, -0.5219), (0.2624, -0.2544, -0.4119), (-0.1253, -0.375, 0.0374), (-0.04672, 0.04626, -0.1176), (0.08074, -0.5487, -0.3301), (0.1593, -0.1274, -0.4852), (0.02366, -0.1649, 0.002541), (-0.1997, -0.1593, -0.06141), (-0.03948, -0.1423, 0.2251), (-0.2629, -0.1367, 0.1611), (-0.06755, -0.2649, -0.04088), (-0.08636, -0.03521, -0.01047), (-0.1857, -0.3006, 0.156), (-0.2046, -0.07096, 0.1864), (0.1648, -0.07619, 0.0336), (-0.2129, -0.06673, -0.07454), (0.05805, -0.038, 0.4099), (-0.3197, -0.02854, 0.3018), (0.0106, -0.2453, -0.03982), (-0.02122, 0.1431, 0.01159), (-0.1893, -0.3057, 0.2931), (-0.2211, 0.0826, 0.3446), (-0.01126, -0.2671, 0.0509), (-0.09249, -0.2937, 0.3547), (0.2937, -0.2768, 0.1316), (0.2125, -0.3034, 0.4354), (-0.0811, -0.4128, 0.1566), (-0.009819, -0.1126, 0.2234), (0.1828, -0.5077, 0.3015), (0.2541, -0.2076, 0.3683), (0.2883, -0.2164, -0.2452), (0.2878, -0.2234, -0.1658), (0.3578, -0.2552, -0.2482), (0.3574, -0.2621, -0.1688), (0.2634, -0.2448, -0.2143), (0.3179, -0.1876, -0.2038), (0.3185, -0.3002, -0.1987), (0.373, -0.2431, -0.1882), (0.1174, 0.08634, -0.1532), (0.1436, 0.09109, -0.2074), (0.07553, 0.04957, -0.1766), (0.1018, 0.05431, -0.2308), (0.1481, 0.07194, -0.1677), (0.106, 0.1095, -0.1892), (0.1244, 0.02675, -0.2001), (0.08226, 0.06429, -0.2216), (0.1087, 0.06009, -0.09661), (0.2089, 0.07821, -0.3037), (-0.05097, -0.08032, -0.1861), (0.04918, -0.0622, -0.3932), (0.2262, 0.005089, -0.1521), (0.06519, 0.1484, -0.2343), (0.1357, -0.1674, -0.2757), (-0.02527, -0.0241, -0.3579), (-0.008485, 0.0413, -0.2489), (0.4481, 0.02924, -0.1111), (0.1275, 0.1669, -0.6886), (0.5841, 0.1549, -0.5508), (0.1778, -0.1766, -0.1945), (0.2165, 0.2985, -0.1727), (0.4263, -0.1781, -0.6017), (0.4649, 0.2969, -0.58), (0.03736, 0.2085, -0.2211), (0.1778, 0.2029, -0.1574), (0.1012, 0.2108, -0.3616), (0.2416, 0.2052, -0.2979), (0.08703, 0.1394, -0.1803), (0.1158, 0.2888, -0.2061), (0.181, 0.1012, -0.2966), (0.2098, 0.2507, -0.3224), (0.1229, 0.2858, -0.2621), (0.05452, 0.2721, -0.1056), (0.2757, 0.3198, -0.1924), (0.2073, 0.3061, -0.03583), (0.09268, 0.204, -0.204), (0.08995, 0.3734, -0.1781), (0.2275, 0.1901, -0.09908), (0.2247, 0.3595, -0.07315)], [], [(0, 1, 3, 2), (4, 5, 7, 6), (8, 9, 11, 10), (12, 13, 15, 14), (16, 17, 19, 18), (20, 21, 23, 22), (24, 25, 27, 26), (28, 29, 31, 30), (32, 33, 35, 34), (36, 37, 39, 38), (40, 41, 43, 42), (44, 45, 47, 46), (48, 49, 51, 50), (52, 53, 55, 54), (56, 57, 59, 58), (60, 61, 63, 62), (64, 65, 67, 66), (68, 69, 71, 70), (72, 73, 75, 74), (76, 77, 79, 78), (80, 81, 83, 82), (84, 85, 87, 86), (88, 89, 91, 90), (92, 93, 95, 94), (96, 97, 99, 98), (100, 101, 103, 102), (104, 105, 107, 106), (108, 109, 111, 110), (112, 113, 115, 114), (116, 117, 119, 118), (120, 121, 123, 122), (124, 125, 127, 126), (128, 129, 131, 130), (132, 133, 135, 134), (136, 137, 139, 138), (140, 141, 143, 142), (144, 145, 147, 146), (148, 149, 151, 150), (152, 153, 155, 154), (156, 157, 159, 158), (160, 161, 163, 162), (164, 165, 167, 166), (168, 169, 171, 170), (172, 173, 175, 174), (176, 177, 179, 178), (180, 181, 183, 182), (184, 185, 187, 186), (188, 189, 191, 190), (192, 193, 195, 194), (196, 197, 199, 198), (200, 201, 203, 202), (204, 205, 207, 206), (208, 209, 211, 210), (212, 213, 215, 214), (216, 217, 219, 218), (220, 221, 223, 222), (224, 225, 227, 226), (228, 229, 231, 230), (232, 233, 235, 234), (236, 237, 239, 238), (240, 241, 243, 242), (244, 245, 247, 246), (248, 249, 251, 250), (252, 253, 255, 254), (256, 257, 259, 258), (260, 261, 263, 262), (264, 265, 267, 266), (268, 269, 271, 270), (272, 273, 275, 274), (276, 277, 279, 278), (280, 281, 283, 282), (284, 285, 287, 286), (288, 289, 291, 290), (292, 293, 295, 294), (296, 297, 299, 298), (300, 301, 303, 302), (304, 305, 307, 306), (308, 309, 311, 310), (312, 313, 315, 314), (316, 317, 319, 318), (320, 321, 323, 322), (324, 325, 327, 326), (328, 329, 331, 330), (332, 333, 335, 334), (336, 337, 339, 338), (340, 341, 343, 342), (344, 345, 347, 346), (348, 349, 351, 350), (352, 353, 355, 354), (356, 357, 359, 358), (360, 361, 363, 362), (364, 365, 367, 366), (368, 369, 371, 370), (372, 373, 375, 374), (376, 377, 379, 378), (380, 381, 383, 382), (384, 385, 387, 386), (388, 389, 391, 390), (392, 393, 395, 394), (396, 397, 399, 398)])
_uv = me_plane_004.uv_layers.new(name='UVMap')
_uv.uv.foreach_set('vector', [1.0, 0.0, 2.0, 0.0, 2.0, 1.0, 1.0, 1.0, 1.0, 0.0, 2.0, 0.0, 2.0, 1.0, 1.0, 1.0, 1.0, 0.0, 2.0, 0.0, 2.0, 1.0, 1.0, 1.0, 1.0, 0.0, 2.0, 0.0, 2.0, 1.0, 1.0, 1.0, 1.0, 0.0, 2.0, 0.0, 2.0, 1.0, 1.0, 1.0, 1.0, 0.0, 2.0, 0.0, 2.0, 1.0, 1.0, 1.0, 1.0, 0.0, 2.0, 0.0, 2.0, 1.0, 1.0, 1.0, 1.0, 0.0, 2.0, 0.0, 2.0, 1.0, 1.0, 1.0, 1.0, 0.0, 2.0, 0.0, 2.0, 1.0, 1.0, 1.0, 1.0, 0.0, 2.0, 0.0, 2.0, 1.0, 1.0, 1.0, 1.0, 0.0, 2.0, 0.0, 2.0, 1.0, 1.0, 1.0, 1.0, 0.0, 2.0, 0.0, 2.0, 1.0, 1.0, 1.0, 1.0, 0.0, 2.0, 0.0, 2.0, 1.0, 1.0, 1.0, 1.0, 0.0, 2.0, 0.0, 2.0, 1.0, 1.0, 1.0, 1.0, 0.0, 2.0, 0.0, 2.0, 1.0, 1.0, 1.0, 1.0, 0.0, 2.0, 0.0, 2.0, 1.0, 1.0, 1.0, 1.0, 0.0, 2.0, 0.0, 2.0, 1.0, 1.0, 1.0, 1.0, 0.0, 2.0, 0.0, 2.0, 1.0, 1.0, 1.0, 1.0, 0.0, 2.0, 0.0, 2.0, 1.0, 1.0, 1.0, 1.0, 0.0, 2.0, 0.0, 2.0, 1.0, 1.0, 1.0, 1.0, 0.0, 2.0, 0.0, 2.0, 1.0, 1.0, 1.0, 1.0, 0.0, 2.0, 0.0, 2.0, 1.0, 1.0, 1.0, 1.0, 0.0, 2.0, 0.0, 2.0, 1.0, 1.0, 1.0, 1.0, 0.0, 2.0, 0.0, 2.0, 1.0, 1.0, 1.0, 1.0, 0.0, 2.0, 0.0, 2.0, 1.0, 1.0, 1.0, 1.0, 0.0, 2.0, 0.0, 2.0, 1.0, 1.0, 1.0, 1.0, 0.0, 2.0, 0.0, 2.0, 1.0, 1.0, 1.0, 1.0, 0.0, 2.0, 0.0, 2.0, 1.0, 1.0, 1.0, 1.0, 0.0, 2.0, 0.0, 2.0, 1.0, 1.0, 1.0, 1.0, 0.0, 2.0, 0.0, 2.0, 1.0, 1.0, 1.0, 1.0, 0.0, 2.0, 0.0, 2.0, 1.0, 1.0, 1.0, 1.0, 0.0, 2.0, 0.0, 2.0, 1.0, 1.0, 1.0, 1.0, 0.0, 2.0, 0.0, 2.0, 1.0, 1.0, 1.0, 1.0, 0.0, 2.0, 0.0, 2.0, 1.0, 1.0, 1.0, 1.0, 0.0, 2.0, 0.0, 2.0, 1.0, 1.0, 1.0, 1.0, 0.0, 2.0, 0.0, 2.0, 1.0, 1.0, 1.0, 1.0, 0.0, 2.0, 0.0, 2.0, 1.0, 1.0, 1.0, 1.0, 0.0, 2.0, 0.0, 2.0, 1.0, 1.0, 1.0, 1.0, 0.0, 2.0, 0.0, 2.0, 1.0, 1.0, 1.0, 1.0, 0.0, 2.0, 0.0, 2.0, 1.0, 1.0, 1.0, 1.0, 0.0, 2.0, 0.0, 2.0, 1.0, 1.0, 1.0, 1.0, 0.0, 2.0, 0.0, 2.0, 1.0, 1.0, 1.0, 1.0, 0.0, 2.0, 0.0, 2.0, 1.0, 1.0, 1.0, 1.0, 0.0, 2.0, 0.0, 2.0, 1.0, 1.0, 1.0, 1.0, 0.0, 2.0, 0.0, 2.0, 1.0, 1.0, 1.0, 1.0, 0.0, 2.0, 0.0, 2.0, 1.0, 1.0, 1.0, 1.0, 0.0, 2.0, 0.0, 2.0, 1.0, 1.0, 1.0, 1.0, 0.0, 2.0, 0.0, 2.0, 1.0, 1.0, 1.0, 1.0, 0.0, 2.0, 0.0, 2.0, 1.0, 1.0, 1.0, 1.0, 0.0, 2.0, 0.0, 2.0, 1.0, 1.0, 1.0, 1.0, 0.0, 2.0, 0.0, 2.0, 1.0, 1.0, 1.0, 1.0, 0.0, 2.0, 0.0, 2.0, 1.0, 1.0, 1.0, 1.0, 0.0, 2.0, 0.0, 2.0, 1.0, 1.0, 1.0, 1.0, 0.0, 2.0, 0.0, 2.0, 1.0, 1.0, 1.0, 1.0, 0.0, 2.0, 0.0, 2.0, 1.0, 1.0, 1.0, 1.0, 0.0, 2.0, 0.0, 2.0, 1.0, 1.0, 1.0, 1.0, 0.0, 2.0, 0.0, 2.0, 1.0, 1.0, 1.0, 1.0, 0.0, 2.0, 0.0, 2.0, 1.0, 1.0, 1.0, 1.0, 0.0, 2.0, 0.0, 2.0, 1.0, 1.0, 1.0, 1.0, 0.0, 2.0, 0.0, 2.0, 1.0, 1.0, 1.0, 1.0, 0.0, 2.0, 0.0, 2.0, 1.0, 1.0, 1.0, 1.0, 0.0, 2.0, 0.0, 2.0, 1.0, 1.0, 1.0, 1.0, 0.0, 2.0, 0.0, 2.0, 1.0, 1.0, 1.0, 1.0, 0.0, 2.0, 0.0, 2.0, 1.0, 1.0, 1.0, 1.0, 0.0, 2.0, 0.0, 2.0, 1.0, 1.0, 1.0, 1.0, 0.0, 2.0, 0.0, 2.0, 1.0, 1.0, 1.0, 1.0, 0.0, 2.0, 0.0, 2.0, 1.0, 1.0, 1.0, 1.0, 0.0, 2.0, 0.0, 2.0, 1.0, 1.0, 1.0, 1.0, 0.0, 2.0, 0.0, 2.0, 1.0, 1.0, 1.0, 1.0, 0.0, 2.0, 0.0, 2.0, 1.0, 1.0, 1.0, 1.0, 0.0, 2.0, 0.0, 2.0, 1.0, 1.0, 1.0, 1.0, 0.0, 2.0, 0.0, 2.0, 1.0, 1.0, 1.0, 1.0, 0.0, 2.0, 0.0, 2.0, 1.0, 1.0, 1.0, 1.0, 0.0, 2.0, 0.0, 2.0, 1.0, 1.0, 1.0, 1.0, 0.0, 2.0, 0.0, 2.0, 1.0, 1.0, 1.0, 1.0, 0.0, 2.0, 0.0, 2.0, 1.0, 1.0, 1.0, 1.0, 0.0, 2.0, 0.0, 2.0, 1.0, 1.0, 1.0, 1.0, 0.0, 2.0, 0.0, 2.0, 1.0, 1.0, 1.0, 1.0, 0.0, 2.0, 0.0, 2.0, 1.0, 1.0, 1.0, 1.0, 0.0, 2.0, 0.0, 2.0, 1.0, 1.0, 1.0, 1.0, 0.0, 2.0, 0.0, 2.0, 1.0, 1.0, 1.0, 1.0, 0.0, 2.0, 0.0, 2.0, 1.0, 1.0, 1.0, 1.0, 0.0, 2.0, 0.0, 2.0, 1.0, 1.0, 1.0, 1.0, 0.0, 2.0, 0.0, 2.0, 1.0, 1.0, 1.0, 1.0, 0.0, 2.0, 0.0, 2.0, 1.0, 1.0, 1.0, 1.0, 0.0, 2.0, 0.0, 2.0, 1.0, 1.0, 1.0, 1.0, 0.0, 2.0, 0.0, 2.0, 1.0, 1.0, 1.0, 1.0, 0.0, 2.0, 0.0, 2.0, 1.0, 1.0, 1.0, 1.0, 0.0, 2.0, 0.0, 2.0, 1.0, 1.0, 1.0, 1.0, 0.0, 2.0, 0.0, 2.0, 1.0, 1.0, 1.0, 1.0, 0.0, 2.0, 0.0, 2.0, 1.0, 1.0, 1.0, 1.0, 0.0, 2.0, 0.0, 2.0, 1.0, 1.0, 1.0, 1.0, 0.0, 2.0, 0.0, 2.0, 1.0, 1.0, 1.0, 1.0, 0.0, 2.0, 0.0, 2.0, 1.0, 1.0, 1.0, 1.0, 0.0, 2.0, 0.0, 2.0, 1.0, 1.0, 1.0, 1.0, 0.0, 2.0, 0.0, 2.0, 1.0, 1.0, 1.0, 1.0, 0.0, 2.0, 0.0, 2.0, 1.0, 1.0, 1.0, 1.0, 0.0, 2.0, 0.0, 2.0, 1.0, 1.0, 1.0, 1.0, 0.0, 2.0, 0.0, 2.0, 1.0, 1.0, 1.0, 1.0, 0.0, 2.0, 0.0, 2.0, 1.0, 1.0, 1.0])
me_plane_004.materials.append(mat_material__common_bush_01)
me_plane_004.use_remesh_fix_poles = True
me_plane_004.use_remesh_preserve_attributes = False
me_plane_004.use_mirror_vertex_groups = False
me_plane_004.update()

# ---- objects
ob_mesh__bush = bpy.data.objects.new('[Mesh] Bush', me_plane)
ob_mesh__branch_001 = bpy.data.objects.new('[Mesh] Branch.001', me_plane_004)
ob_axis__bush = bpy.data.objects.new('[Axis] Bush', None)
ob_axis__branches = bpy.data.objects.new('[Axis] Branches', None)

# ---- transforms, parenting, visibility, modifiers, constraints
ob_mesh__bush.parent = ob_axis__bush
ob_mesh__bush.location = (0.0, 0.0, 0.0)
ob_mesh__bush.lineart.crease_threshold = 0.0
_vg = ob_mesh__bush.vertex_groups.new(name='branches')
_m = ob_mesh__bush.modifiers.new('ParticleSettings', 'PARTICLE_SYSTEM')
ob_mesh__branch_001.parent = ob_axis__branches
ob_mesh__branch_001.location = (0.1046, -0.09148, 0.818)
ob_mesh__branch_001.rotation_euler = (-0.08727, 1.869, -1.571)
ob_mesh__branch_001.lineart.crease_threshold = 0.0
ob_axis__bush.location = (0.0, 0.0, 0.0)
ob_axis__bush.empty_display_size = 0.3179
ob_axis__bush.lineart.crease_threshold = 0.0
ob_axis__branches.parent = ob_mesh__bush
ob_axis__branches.location = (0.0, 0.0, 0.0)
ob_axis__branches.empty_display_size = 0.3179
ob_axis__branches.lineart.crease_threshold = 0.0

# ---- collection membership
col_collection.objects.link(ob_mesh__bush)
col_collection.objects.link(ob_mesh__branch_001)
col_collection.objects.link(ob_axis__bush)
col_collection.objects.link(ob_axis__branches)

# ---- scene / render settings (as saved in the file)
scene.frame_start = 1; scene.frame_end = 250; scene.frame_set(1)
scene.render.engine = 'BLENDER_EEVEE_NEXT'
scene.cycles.use_denoising = False
scene.cycles.samples = 128
scene.cycles.sampling_pattern = 'TABULATED_SOBOL'
scene.cycles.use_adaptive_sampling = False
scene.cycles.use_light_tree = False
scene.view_settings.view_transform = 'Filmic'
bpy.context.view_layer.update()

# ---- added for rendering (the .blend has no active camera and no usable light): camera, sun
cam_auto = bpy.data.cameras.new('AutoCamera')
cam_auto.lens = 50.0
cam_auto.sensor_width = 36.0
cam_auto.clip_end = 1000.0
ob_auto_camera = bpy.data.objects.new('AutoCamera', cam_auto)
scene.collection.objects.link(ob_auto_camera)
ob_auto_camera.location = (2.61277, -3.10623, 2.76768)
ob_auto_camera.rotation_euler = (1.09748, -7.21219e-08, 0.694738)
scene.camera = ob_auto_camera
light_auto_sun = bpy.data.lights.new('AutoSun', 'SUN')
light_auto_sun.energy = 3.0
light_auto_sun.angle = 0.0523599
ob_auto_sun = bpy.data.objects.new('AutoSun', light_auto_sun)
scene.collection.objects.link(ob_auto_sun)
ob_auto_sun.rotation_euler = (0.872665, 0.174533, 0.523599)
bpy.context.view_layer.update()
